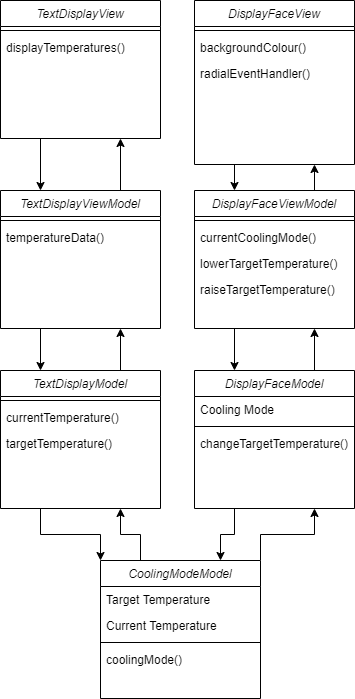

The diagram above was exported from draw.io. Its source (the exported page's mxGraphModel, read from the mxfile embedded in the PNG):
<mxGraphModel dx="1182" dy="721" grid="1" gridSize="10" guides="1" tooltips="1" connect="1" arrows="1" fold="1" page="1" pageScale="1" pageWidth="827" pageHeight="1169" math="0" shadow="0">
  <root>
    <mxCell id="WIyWlLk6GJQsqaUBKTNV-0" />
    <mxCell id="WIyWlLk6GJQsqaUBKTNV-1" parent="WIyWlLk6GJQsqaUBKTNV-0" />
    <mxCell id="zkfFHV4jXpPFQw0GAbJ--0" value="TextDisplayView" style="swimlane;fontStyle=2;align=center;verticalAlign=top;childLayout=stackLayout;horizontal=1;startSize=26;horizontalStack=0;resizeParent=1;resizeLast=0;collapsible=1;marginBottom=0;rounded=0;shadow=0;strokeWidth=1;" parent="WIyWlLk6GJQsqaUBKTNV-1" vertex="1">
      <mxGeometry x="220" y="120" width="160" height="138" as="geometry">
        <mxRectangle x="230" y="140" width="160" height="26" as="alternateBounds" />
      </mxGeometry>
    </mxCell>
    <mxCell id="zkfFHV4jXpPFQw0GAbJ--4" value="" style="line;html=1;strokeWidth=1;align=left;verticalAlign=middle;spacingTop=-1;spacingLeft=3;spacingRight=3;rotatable=0;labelPosition=right;points=[];portConstraint=eastwest;" parent="zkfFHV4jXpPFQw0GAbJ--0" vertex="1">
      <mxGeometry y="26" width="160" height="8" as="geometry" />
    </mxCell>
    <mxCell id="zkfFHV4jXpPFQw0GAbJ--5" value="displayTemperatures()" style="text;align=left;verticalAlign=top;spacingLeft=4;spacingRight=4;overflow=hidden;rotatable=0;points=[[0,0.5],[1,0.5]];portConstraint=eastwest;" parent="zkfFHV4jXpPFQw0GAbJ--0" vertex="1">
      <mxGeometry y="34" width="160" height="26" as="geometry" />
    </mxCell>
    <mxCell id="ft2E505LS1WRf3qaH0Fm-0" value="DisplayFaceView" style="swimlane;fontStyle=2;align=center;verticalAlign=top;childLayout=stackLayout;horizontal=1;startSize=26;horizontalStack=0;resizeParent=1;resizeLast=0;collapsible=1;marginBottom=0;rounded=0;shadow=0;strokeWidth=1;" vertex="1" parent="WIyWlLk6GJQsqaUBKTNV-1">
      <mxGeometry x="414" y="120" width="160" height="164" as="geometry">
        <mxRectangle x="230" y="140" width="160" height="26" as="alternateBounds" />
      </mxGeometry>
    </mxCell>
    <mxCell id="ft2E505LS1WRf3qaH0Fm-4" value="" style="line;html=1;strokeWidth=1;align=left;verticalAlign=middle;spacingTop=-1;spacingLeft=3;spacingRight=3;rotatable=0;labelPosition=right;points=[];portConstraint=eastwest;" vertex="1" parent="ft2E505LS1WRf3qaH0Fm-0">
      <mxGeometry y="26" width="160" height="8" as="geometry" />
    </mxCell>
    <mxCell id="ft2E505LS1WRf3qaH0Fm-30" value="backgroundColour()" style="text;align=left;verticalAlign=top;spacingLeft=4;spacingRight=4;overflow=hidden;rotatable=0;points=[[0,0.5],[1,0.5]];portConstraint=eastwest;" vertex="1" parent="ft2E505LS1WRf3qaH0Fm-0">
      <mxGeometry y="34" width="160" height="26" as="geometry" />
    </mxCell>
    <mxCell id="ft2E505LS1WRf3qaH0Fm-5" value="radialEventHandler()" style="text;align=left;verticalAlign=top;spacingLeft=4;spacingRight=4;overflow=hidden;rotatable=0;points=[[0,0.5],[1,0.5]];portConstraint=eastwest;" vertex="1" parent="ft2E505LS1WRf3qaH0Fm-0">
      <mxGeometry y="60" width="160" height="26" as="geometry" />
    </mxCell>
    <mxCell id="ft2E505LS1WRf3qaH0Fm-6" value="TextDisplayViewModel" style="swimlane;fontStyle=2;align=center;verticalAlign=top;childLayout=stackLayout;horizontal=1;startSize=26;horizontalStack=0;resizeParent=1;resizeLast=0;collapsible=1;marginBottom=0;rounded=0;shadow=0;strokeWidth=1;" vertex="1" parent="WIyWlLk6GJQsqaUBKTNV-1">
      <mxGeometry x="220" y="310" width="160" height="138" as="geometry">
        <mxRectangle x="230" y="140" width="160" height="26" as="alternateBounds" />
      </mxGeometry>
    </mxCell>
    <mxCell id="ft2E505LS1WRf3qaH0Fm-10" value="" style="line;html=1;strokeWidth=1;align=left;verticalAlign=middle;spacingTop=-1;spacingLeft=3;spacingRight=3;rotatable=0;labelPosition=right;points=[];portConstraint=eastwest;" vertex="1" parent="ft2E505LS1WRf3qaH0Fm-6">
      <mxGeometry y="26" width="160" height="8" as="geometry" />
    </mxCell>
    <mxCell id="ft2E505LS1WRf3qaH0Fm-11" value="temperatureData()" style="text;align=left;verticalAlign=top;spacingLeft=4;spacingRight=4;overflow=hidden;rotatable=0;points=[[0,0.5],[1,0.5]];portConstraint=eastwest;" vertex="1" parent="ft2E505LS1WRf3qaH0Fm-6">
      <mxGeometry y="34" width="160" height="26" as="geometry" />
    </mxCell>
    <mxCell id="ft2E505LS1WRf3qaH0Fm-12" value="DisplayFaceViewModel" style="swimlane;fontStyle=2;align=center;verticalAlign=top;childLayout=stackLayout;horizontal=1;startSize=26;horizontalStack=0;resizeParent=1;resizeLast=0;collapsible=1;marginBottom=0;rounded=0;shadow=0;strokeWidth=1;" vertex="1" parent="WIyWlLk6GJQsqaUBKTNV-1">
      <mxGeometry x="414" y="310" width="160" height="138" as="geometry">
        <mxRectangle x="230" y="140" width="160" height="26" as="alternateBounds" />
      </mxGeometry>
    </mxCell>
    <mxCell id="ft2E505LS1WRf3qaH0Fm-16" value="" style="line;html=1;strokeWidth=1;align=left;verticalAlign=middle;spacingTop=-1;spacingLeft=3;spacingRight=3;rotatable=0;labelPosition=right;points=[];portConstraint=eastwest;" vertex="1" parent="ft2E505LS1WRf3qaH0Fm-12">
      <mxGeometry y="26" width="160" height="8" as="geometry" />
    </mxCell>
    <mxCell id="ft2E505LS1WRf3qaH0Fm-17" value="currentCoolingMode()" style="text;align=left;verticalAlign=top;spacingLeft=4;spacingRight=4;overflow=hidden;rotatable=0;points=[[0,0.5],[1,0.5]];portConstraint=eastwest;" vertex="1" parent="ft2E505LS1WRf3qaH0Fm-12">
      <mxGeometry y="34" width="160" height="26" as="geometry" />
    </mxCell>
    <mxCell id="ft2E505LS1WRf3qaH0Fm-36" value="lowerTargetTemperature()" style="text;align=left;verticalAlign=top;spacingLeft=4;spacingRight=4;overflow=hidden;rotatable=0;points=[[0,0.5],[1,0.5]];portConstraint=eastwest;" vertex="1" parent="ft2E505LS1WRf3qaH0Fm-12">
      <mxGeometry y="60" width="160" height="26" as="geometry" />
    </mxCell>
    <mxCell id="ft2E505LS1WRf3qaH0Fm-37" value="raiseTargetTemperature()" style="text;align=left;verticalAlign=top;spacingLeft=4;spacingRight=4;overflow=hidden;rotatable=0;points=[[0,0.5],[1,0.5]];portConstraint=eastwest;" vertex="1" parent="ft2E505LS1WRf3qaH0Fm-12">
      <mxGeometry y="86" width="160" height="26" as="geometry" />
    </mxCell>
    <mxCell id="ft2E505LS1WRf3qaH0Fm-52" style="edgeStyle=orthogonalEdgeStyle;rounded=0;orthogonalLoop=1;jettySize=auto;html=1;exitX=0.25;exitY=1;exitDx=0;exitDy=0;entryX=0;entryY=0;entryDx=0;entryDy=0;" edge="1" parent="WIyWlLk6GJQsqaUBKTNV-1" source="ft2E505LS1WRf3qaH0Fm-18" target="ft2E505LS1WRf3qaH0Fm-31">
      <mxGeometry relative="1" as="geometry" />
    </mxCell>
    <mxCell id="ft2E505LS1WRf3qaH0Fm-18" value="TextDisplayModel" style="swimlane;fontStyle=2;align=center;verticalAlign=top;childLayout=stackLayout;horizontal=1;startSize=26;horizontalStack=0;resizeParent=1;resizeLast=0;collapsible=1;marginBottom=0;rounded=0;shadow=0;strokeWidth=1;" vertex="1" parent="WIyWlLk6GJQsqaUBKTNV-1">
      <mxGeometry x="220" y="490" width="160" height="138" as="geometry">
        <mxRectangle x="230" y="140" width="160" height="26" as="alternateBounds" />
      </mxGeometry>
    </mxCell>
    <mxCell id="ft2E505LS1WRf3qaH0Fm-22" value="" style="line;html=1;strokeWidth=1;align=left;verticalAlign=middle;spacingTop=-1;spacingLeft=3;spacingRight=3;rotatable=0;labelPosition=right;points=[];portConstraint=eastwest;" vertex="1" parent="ft2E505LS1WRf3qaH0Fm-18">
      <mxGeometry y="26" width="160" height="8" as="geometry" />
    </mxCell>
    <mxCell id="ft2E505LS1WRf3qaH0Fm-56" value="currentTemperature()" style="text;align=left;verticalAlign=top;spacingLeft=4;spacingRight=4;overflow=hidden;rotatable=0;points=[[0,0.5],[1,0.5]];portConstraint=eastwest;" vertex="1" parent="ft2E505LS1WRf3qaH0Fm-18">
      <mxGeometry y="34" width="160" height="26" as="geometry" />
    </mxCell>
    <mxCell id="ft2E505LS1WRf3qaH0Fm-57" value="targetTemperature()" style="text;align=left;verticalAlign=top;spacingLeft=4;spacingRight=4;overflow=hidden;rotatable=0;points=[[0,0.5],[1,0.5]];portConstraint=eastwest;" vertex="1" parent="ft2E505LS1WRf3qaH0Fm-18">
      <mxGeometry y="60" width="160" height="26" as="geometry" />
    </mxCell>
    <mxCell id="ft2E505LS1WRf3qaH0Fm-54" style="edgeStyle=orthogonalEdgeStyle;rounded=0;orthogonalLoop=1;jettySize=auto;html=1;exitX=0.25;exitY=1;exitDx=0;exitDy=0;entryX=0.75;entryY=0;entryDx=0;entryDy=0;" edge="1" parent="WIyWlLk6GJQsqaUBKTNV-1" source="ft2E505LS1WRf3qaH0Fm-24" target="ft2E505LS1WRf3qaH0Fm-31">
      <mxGeometry relative="1" as="geometry" />
    </mxCell>
    <mxCell id="ft2E505LS1WRf3qaH0Fm-24" value="DisplayFaceModel" style="swimlane;fontStyle=2;align=center;verticalAlign=top;childLayout=stackLayout;horizontal=1;startSize=26;horizontalStack=0;resizeParent=1;resizeLast=0;collapsible=1;marginBottom=0;rounded=0;shadow=0;strokeWidth=1;" vertex="1" parent="WIyWlLk6GJQsqaUBKTNV-1">
      <mxGeometry x="414" y="490" width="160" height="138" as="geometry">
        <mxRectangle x="230" y="140" width="160" height="26" as="alternateBounds" />
      </mxGeometry>
    </mxCell>
    <mxCell id="ft2E505LS1WRf3qaH0Fm-25" value="Cooling Mode" style="text;align=left;verticalAlign=top;spacingLeft=4;spacingRight=4;overflow=hidden;rotatable=0;points=[[0,0.5],[1,0.5]];portConstraint=eastwest;" vertex="1" parent="ft2E505LS1WRf3qaH0Fm-24">
      <mxGeometry y="26" width="160" height="26" as="geometry" />
    </mxCell>
    <mxCell id="ft2E505LS1WRf3qaH0Fm-28" value="" style="line;html=1;strokeWidth=1;align=left;verticalAlign=middle;spacingTop=-1;spacingLeft=3;spacingRight=3;rotatable=0;labelPosition=right;points=[];portConstraint=eastwest;" vertex="1" parent="ft2E505LS1WRf3qaH0Fm-24">
      <mxGeometry y="52" width="160" height="8" as="geometry" />
    </mxCell>
    <mxCell id="ft2E505LS1WRf3qaH0Fm-29" value="changeTargetTemperature()" style="text;align=left;verticalAlign=top;spacingLeft=4;spacingRight=4;overflow=hidden;rotatable=0;points=[[0,0.5],[1,0.5]];portConstraint=eastwest;" vertex="1" parent="ft2E505LS1WRf3qaH0Fm-24">
      <mxGeometry y="60" width="160" height="26" as="geometry" />
    </mxCell>
    <mxCell id="ft2E505LS1WRf3qaH0Fm-51" style="edgeStyle=orthogonalEdgeStyle;rounded=0;orthogonalLoop=1;jettySize=auto;html=1;exitX=0.25;exitY=0;exitDx=0;exitDy=0;entryX=0.75;entryY=1;entryDx=0;entryDy=0;" edge="1" parent="WIyWlLk6GJQsqaUBKTNV-1" source="ft2E505LS1WRf3qaH0Fm-31" target="ft2E505LS1WRf3qaH0Fm-18">
      <mxGeometry relative="1" as="geometry" />
    </mxCell>
    <mxCell id="ft2E505LS1WRf3qaH0Fm-53" style="edgeStyle=orthogonalEdgeStyle;rounded=0;orthogonalLoop=1;jettySize=auto;html=1;exitX=1;exitY=0;exitDx=0;exitDy=0;entryX=0.75;entryY=1;entryDx=0;entryDy=0;" edge="1" parent="WIyWlLk6GJQsqaUBKTNV-1" source="ft2E505LS1WRf3qaH0Fm-31" target="ft2E505LS1WRf3qaH0Fm-24">
      <mxGeometry relative="1" as="geometry" />
    </mxCell>
    <mxCell id="ft2E505LS1WRf3qaH0Fm-31" value="CoolingModeModel" style="swimlane;fontStyle=2;align=center;verticalAlign=top;childLayout=stackLayout;horizontal=1;startSize=26;horizontalStack=0;resizeParent=1;resizeLast=0;collapsible=1;marginBottom=0;rounded=0;shadow=0;strokeWidth=1;" vertex="1" parent="WIyWlLk6GJQsqaUBKTNV-1">
      <mxGeometry x="320" y="680" width="160" height="138" as="geometry">
        <mxRectangle x="230" y="140" width="160" height="26" as="alternateBounds" />
      </mxGeometry>
    </mxCell>
    <mxCell id="ft2E505LS1WRf3qaH0Fm-32" value="Target Temperature" style="text;align=left;verticalAlign=top;spacingLeft=4;spacingRight=4;overflow=hidden;rotatable=0;points=[[0,0.5],[1,0.5]];portConstraint=eastwest;" vertex="1" parent="ft2E505LS1WRf3qaH0Fm-31">
      <mxGeometry y="26" width="160" height="26" as="geometry" />
    </mxCell>
    <mxCell id="ft2E505LS1WRf3qaH0Fm-33" value="Current Temperature" style="text;align=left;verticalAlign=top;spacingLeft=4;spacingRight=4;overflow=hidden;rotatable=0;points=[[0,0.5],[1,0.5]];portConstraint=eastwest;rounded=0;shadow=0;html=0;" vertex="1" parent="ft2E505LS1WRf3qaH0Fm-31">
      <mxGeometry y="52" width="160" height="26" as="geometry" />
    </mxCell>
    <mxCell id="ft2E505LS1WRf3qaH0Fm-34" value="" style="line;html=1;strokeWidth=1;align=left;verticalAlign=middle;spacingTop=-1;spacingLeft=3;spacingRight=3;rotatable=0;labelPosition=right;points=[];portConstraint=eastwest;" vertex="1" parent="ft2E505LS1WRf3qaH0Fm-31">
      <mxGeometry y="78" width="160" height="8" as="geometry" />
    </mxCell>
    <mxCell id="ft2E505LS1WRf3qaH0Fm-35" value="coolingMode()" style="text;align=left;verticalAlign=top;spacingLeft=4;spacingRight=4;overflow=hidden;rotatable=0;points=[[0,0.5],[1,0.5]];portConstraint=eastwest;" vertex="1" parent="ft2E505LS1WRf3qaH0Fm-31">
      <mxGeometry y="86" width="160" height="26" as="geometry" />
    </mxCell>
    <mxCell id="ft2E505LS1WRf3qaH0Fm-38" value="" style="endArrow=classic;html=1;entryX=0.75;entryY=1;entryDx=0;entryDy=0;exitX=0.75;exitY=0;exitDx=0;exitDy=0;" edge="1" parent="WIyWlLk6GJQsqaUBKTNV-1" source="ft2E505LS1WRf3qaH0Fm-6" target="zkfFHV4jXpPFQw0GAbJ--0">
      <mxGeometry width="50" height="50" relative="1" as="geometry">
        <mxPoint x="390" y="520" as="sourcePoint" />
        <mxPoint x="440" y="470" as="targetPoint" />
      </mxGeometry>
    </mxCell>
    <mxCell id="ft2E505LS1WRf3qaH0Fm-39" value="" style="endArrow=classic;html=1;entryX=0.75;entryY=1;entryDx=0;entryDy=0;exitX=0.75;exitY=0;exitDx=0;exitDy=0;" edge="1" parent="WIyWlLk6GJQsqaUBKTNV-1" source="ft2E505LS1WRf3qaH0Fm-18" target="ft2E505LS1WRf3qaH0Fm-6">
      <mxGeometry width="50" height="50" relative="1" as="geometry">
        <mxPoint x="350" y="320" as="sourcePoint" />
        <mxPoint x="350" y="268" as="targetPoint" />
      </mxGeometry>
    </mxCell>
    <mxCell id="ft2E505LS1WRf3qaH0Fm-40" value="" style="endArrow=classic;html=1;entryX=0.25;entryY=0;entryDx=0;entryDy=0;exitX=0.25;exitY=1;exitDx=0;exitDy=0;" edge="1" parent="WIyWlLk6GJQsqaUBKTNV-1" source="ft2E505LS1WRf3qaH0Fm-6" target="ft2E505LS1WRf3qaH0Fm-18">
      <mxGeometry width="50" height="50" relative="1" as="geometry">
        <mxPoint x="350" y="500" as="sourcePoint" />
        <mxPoint x="350" y="458" as="targetPoint" />
      </mxGeometry>
    </mxCell>
    <mxCell id="ft2E505LS1WRf3qaH0Fm-41" value="" style="endArrow=classic;html=1;exitX=0.25;exitY=1;exitDx=0;exitDy=0;entryX=0.25;entryY=0;entryDx=0;entryDy=0;" edge="1" parent="WIyWlLk6GJQsqaUBKTNV-1" source="zkfFHV4jXpPFQw0GAbJ--0" target="ft2E505LS1WRf3qaH0Fm-6">
      <mxGeometry width="50" height="50" relative="1" as="geometry">
        <mxPoint x="270" y="458" as="sourcePoint" />
        <mxPoint x="240" y="300" as="targetPoint" />
      </mxGeometry>
    </mxCell>
    <mxCell id="ft2E505LS1WRf3qaH0Fm-42" value="" style="endArrow=classic;html=1;exitX=0.25;exitY=1;exitDx=0;exitDy=0;entryX=0.25;entryY=0;entryDx=0;entryDy=0;" edge="1" parent="WIyWlLk6GJQsqaUBKTNV-1" source="ft2E505LS1WRf3qaH0Fm-0" target="ft2E505LS1WRf3qaH0Fm-12">
      <mxGeometry width="50" height="50" relative="1" as="geometry">
        <mxPoint x="270" y="268" as="sourcePoint" />
        <mxPoint x="270" y="320" as="targetPoint" />
      </mxGeometry>
    </mxCell>
    <mxCell id="ft2E505LS1WRf3qaH0Fm-43" value="" style="endArrow=classic;html=1;exitX=0.25;exitY=1;exitDx=0;exitDy=0;entryX=0.25;entryY=0;entryDx=0;entryDy=0;" edge="1" parent="WIyWlLk6GJQsqaUBKTNV-1" source="ft2E505LS1WRf3qaH0Fm-12" target="ft2E505LS1WRf3qaH0Fm-24">
      <mxGeometry width="50" height="50" relative="1" as="geometry">
        <mxPoint x="280" y="278" as="sourcePoint" />
        <mxPoint x="280" y="330" as="targetPoint" />
      </mxGeometry>
    </mxCell>
    <mxCell id="ft2E505LS1WRf3qaH0Fm-44" value="" style="endArrow=classic;html=1;exitX=0.75;exitY=0;exitDx=0;exitDy=0;entryX=0.75;entryY=1;entryDx=0;entryDy=0;" edge="1" parent="WIyWlLk6GJQsqaUBKTNV-1" source="ft2E505LS1WRf3qaH0Fm-12" target="ft2E505LS1WRf3qaH0Fm-0">
      <mxGeometry width="50" height="50" relative="1" as="geometry">
        <mxPoint x="290" y="288" as="sourcePoint" />
        <mxPoint x="290" y="340" as="targetPoint" />
      </mxGeometry>
    </mxCell>
    <mxCell id="ft2E505LS1WRf3qaH0Fm-45" value="" style="endArrow=classic;html=1;exitX=0.75;exitY=0;exitDx=0;exitDy=0;entryX=0.75;entryY=1;entryDx=0;entryDy=0;" edge="1" parent="WIyWlLk6GJQsqaUBKTNV-1" source="ft2E505LS1WRf3qaH0Fm-24" target="ft2E505LS1WRf3qaH0Fm-12">
      <mxGeometry width="50" height="50" relative="1" as="geometry">
        <mxPoint x="300" y="298" as="sourcePoint" />
        <mxPoint x="300" y="350" as="targetPoint" />
      </mxGeometry>
    </mxCell>
  </root>
</mxGraphModel>